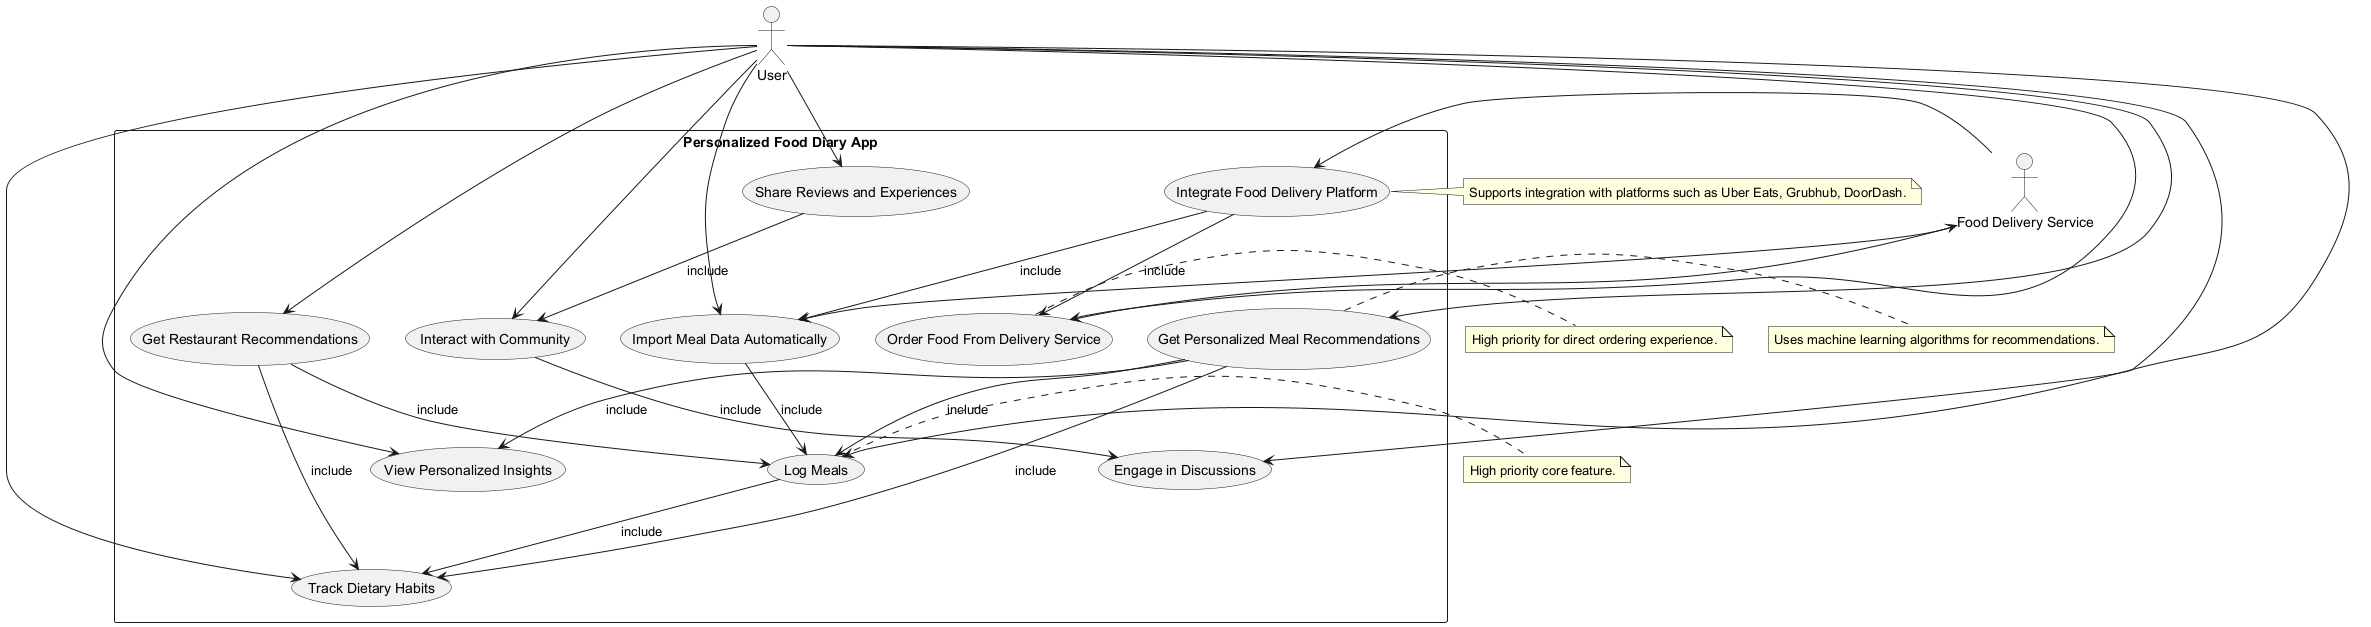

The diagram above was rendered by PlantUML. Its source (embedded in the PNG):
@startuml
' Actors definition
actor "User" as User
actor "Food Delivery Service" as FoodDeliveryService

' System boundary
rectangle "Personalized Food Diary App" {

  ' Use Cases - grouped logically
  
  ' Food Diary
  usecase "Log Meals" as UC_LogMeals
  usecase "Track Dietary Habits" as UC_TrackHabits
  usecase "View Personalized Insights" as UC_ViewInsights
  usecase "Import Meal Data Automatically" as UC_ImportMeals

  ' Recommendations
  usecase "Get Personalized Meal Recommendations" as UC_MealRecs
  usecase "Get Restaurant Recommendations" as UC_RestaurantRecs

  ' Food Ordering
  usecase "Order Food From Delivery Service" as UC_OrderFood
  usecase "Integrate Food Delivery Platform" as UC_IntegrateDelivery

  ' Community Features
  usecase "Share Reviews and Experiences" as UC_ShareReviews
  usecase "Interact with Community" as UC_InteractCommunity
  usecase "Engage in Discussions" as UC_Discussions
}

' Associations
User --> UC_LogMeals
User --> UC_TrackHabits
User --> UC_ViewInsights
User --> UC_ImportMeals
User --> UC_MealRecs
User --> UC_RestaurantRecs
User --> UC_OrderFood
User --> UC_ShareReviews
User --> UC_InteractCommunity
User --> UC_Discussions

' Food delivery service association
FoodDeliveryService --> UC_ImportMeals
FoodDeliveryService --> UC_IntegrateDelivery
UC_OrderFood --> FoodDeliveryService

' Use Case Relationships
UC_LogMeals --> UC_TrackHabits : include
UC_ImportMeals --> UC_LogMeals : include
UC_IntegrateDelivery --> UC_ImportMeals : include
UC_IntegrateDelivery --> UC_OrderFood : include

UC_MealRecs --> UC_LogMeals : include
UC_MealRecs --> UC_TrackHabits : include
UC_MealRecs --> UC_ViewInsights : include

UC_RestaurantRecs --> UC_LogMeals : include
UC_RestaurantRecs --> UC_TrackHabits : include

UC_ShareReviews --> UC_InteractCommunity : include
UC_InteractCommunity --> UC_Discussions : include

' Notes for non-functional or extra context
note right of UC_MealRecs
  Uses machine learning algorithms for recommendations.
end note

note right of UC_IntegrateDelivery
  Supports integration with platforms such as Uber Eats, Grubhub, DoorDash.
end note

note right of UC_LogMeals
  High priority core feature.
end note

note right of UC_OrderFood
  High priority for direct ordering experience.
end note

@enduml